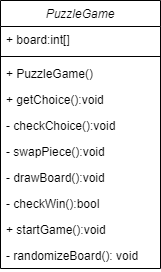

The diagram above was exported from draw.io. Its source (the exported page's mxGraphModel, read from the mxfile embedded in the PNG):
<mxGraphModel dx="1024" dy="592" grid="1" gridSize="10" guides="1" tooltips="1" connect="1" arrows="1" fold="1" page="1" pageScale="1" pageWidth="827" pageHeight="1169" math="0" shadow="0">
  <root>
    <mxCell id="WIyWlLk6GJQsqaUBKTNV-0" />
    <mxCell id="WIyWlLk6GJQsqaUBKTNV-1" parent="WIyWlLk6GJQsqaUBKTNV-0" />
    <mxCell id="zkfFHV4jXpPFQw0GAbJ--0" value="PuzzleGame" style="swimlane;fontStyle=2;align=center;verticalAlign=top;childLayout=stackLayout;horizontal=1;startSize=26;horizontalStack=0;resizeParent=1;resizeLast=0;collapsible=1;marginBottom=0;rounded=0;shadow=0;strokeWidth=1;" parent="WIyWlLk6GJQsqaUBKTNV-1" vertex="1">
      <mxGeometry x="220" y="120" width="160" height="268" as="geometry">
        <mxRectangle x="230" y="140" width="160" height="26" as="alternateBounds" />
      </mxGeometry>
    </mxCell>
    <mxCell id="zkfFHV4jXpPFQw0GAbJ--1" value="+ board:int[]" style="text;align=left;verticalAlign=top;spacingLeft=4;spacingRight=4;overflow=hidden;rotatable=0;points=[[0,0.5],[1,0.5]];portConstraint=eastwest;" parent="zkfFHV4jXpPFQw0GAbJ--0" vertex="1">
      <mxGeometry y="26" width="160" height="26" as="geometry" />
    </mxCell>
    <mxCell id="zkfFHV4jXpPFQw0GAbJ--4" value="" style="line;html=1;strokeWidth=1;align=left;verticalAlign=middle;spacingTop=-1;spacingLeft=3;spacingRight=3;rotatable=0;labelPosition=right;points=[];portConstraint=eastwest;" parent="zkfFHV4jXpPFQw0GAbJ--0" vertex="1">
      <mxGeometry y="52" width="160" height="8" as="geometry" />
    </mxCell>
    <mxCell id="zkfFHV4jXpPFQw0GAbJ--3" value="+ PuzzleGame()" style="text;align=left;verticalAlign=top;spacingLeft=4;spacingRight=4;overflow=hidden;rotatable=0;points=[[0,0.5],[1,0.5]];portConstraint=eastwest;rounded=0;shadow=0;html=0;" parent="zkfFHV4jXpPFQw0GAbJ--0" vertex="1">
      <mxGeometry y="60" width="160" height="26" as="geometry" />
    </mxCell>
    <mxCell id="zkfFHV4jXpPFQw0GAbJ--2" value="+ getChoice():void" style="text;align=left;verticalAlign=top;spacingLeft=4;spacingRight=4;overflow=hidden;rotatable=0;points=[[0,0.5],[1,0.5]];portConstraint=eastwest;rounded=0;shadow=0;html=0;" parent="zkfFHV4jXpPFQw0GAbJ--0" vertex="1">
      <mxGeometry y="86" width="160" height="26" as="geometry" />
    </mxCell>
    <mxCell id="zkfFHV4jXpPFQw0GAbJ--5" value="- checkChoice():void" style="text;align=left;verticalAlign=top;spacingLeft=4;spacingRight=4;overflow=hidden;rotatable=0;points=[[0,0.5],[1,0.5]];portConstraint=eastwest;" parent="zkfFHV4jXpPFQw0GAbJ--0" vertex="1">
      <mxGeometry y="112" width="160" height="26" as="geometry" />
    </mxCell>
    <mxCell id="yyxOO5N1KcZVOhjUE4OT-0" value="- swapPiece():void" style="text;align=left;verticalAlign=top;spacingLeft=4;spacingRight=4;overflow=hidden;rotatable=0;points=[[0,0.5],[1,0.5]];portConstraint=eastwest;" parent="zkfFHV4jXpPFQw0GAbJ--0" vertex="1">
      <mxGeometry y="138" width="160" height="26" as="geometry" />
    </mxCell>
    <mxCell id="yyxOO5N1KcZVOhjUE4OT-1" value="- drawBoard():void" style="text;align=left;verticalAlign=top;spacingLeft=4;spacingRight=4;overflow=hidden;rotatable=0;points=[[0,0.5],[1,0.5]];portConstraint=eastwest;" parent="zkfFHV4jXpPFQw0GAbJ--0" vertex="1">
      <mxGeometry y="164" width="160" height="26" as="geometry" />
    </mxCell>
    <mxCell id="yyxOO5N1KcZVOhjUE4OT-2" value="- checkWin():bool" style="text;align=left;verticalAlign=top;spacingLeft=4;spacingRight=4;overflow=hidden;rotatable=0;points=[[0,0.5],[1,0.5]];portConstraint=eastwest;" parent="zkfFHV4jXpPFQw0GAbJ--0" vertex="1">
      <mxGeometry y="190" width="160" height="26" as="geometry" />
    </mxCell>
    <mxCell id="yyxOO5N1KcZVOhjUE4OT-3" value="+ startGame():void" style="text;align=left;verticalAlign=top;spacingLeft=4;spacingRight=4;overflow=hidden;rotatable=0;points=[[0,0.5],[1,0.5]];portConstraint=eastwest;" parent="zkfFHV4jXpPFQw0GAbJ--0" vertex="1">
      <mxGeometry y="216" width="160" height="26" as="geometry" />
    </mxCell>
    <mxCell id="yyxOO5N1KcZVOhjUE4OT-4" value="- randomizeBoard(): void" style="text;align=left;verticalAlign=top;spacingLeft=4;spacingRight=4;overflow=hidden;rotatable=0;points=[[0,0.5],[1,0.5]];portConstraint=eastwest;" parent="zkfFHV4jXpPFQw0GAbJ--0" vertex="1">
      <mxGeometry y="242" width="160" height="26" as="geometry" />
    </mxCell>
  </root>
</mxGraphModel>